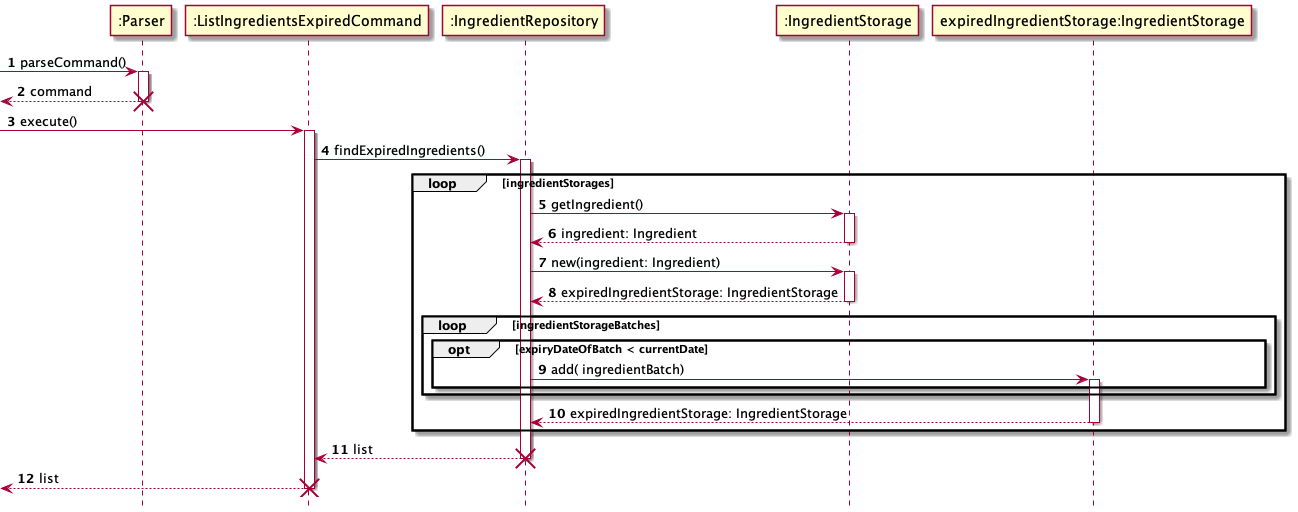

The diagram above was rendered by PlantUML. Its source (embedded in the PNG):
@startuml
'https://plantuml.com/sequence-diagram
!include style.puml

participant ":Parser" as Parser
participant ":ListIngredientsExpiredCommand" as ListIngredientsExpiredCommand
participant ":IngredientRepository" as IngredientRepository
participant ":IngredientStorage" as IngredientStorage
participant "expiredIngredientStorage:IngredientStorage" as expiredIngredientStorage

autonumber

 -> Parser: parseCommand()
activate Parser

return command
destroy Parser

-> ListIngredientsExpiredCommand: execute()
activate ListIngredientsExpiredCommand

ListIngredientsExpiredCommand -> IngredientRepository: findExpiredIngredients()
activate IngredientRepository

loop ingredientStorages

    IngredientRepository -> IngredientStorage: getIngredient()
    activate IngredientStorage

    IngredientStorage --> IngredientRepository: ingredient: Ingredient
    deactivate IngredientStorage

    IngredientRepository -> IngredientStorage: new(ingredient: Ingredient)
    activate IngredientStorage

    IngredientStorage --> IngredientRepository: expiredIngredientStorage: IngredientStorage
    deactivate IngredientStorage

    loop ingredientStorageBatches

            opt expiryDateOfBatch < currentDate

                IngredientRepository -> expiredIngredientStorage: add( ingredientBatch)
                activate expiredIngredientStorage

            end
    end

    expiredIngredientStorage --> IngredientRepository:expiredIngredientStorage: IngredientStorage
    deactivate expiredIngredientStorage

end

IngredientRepository --> ListIngredientsExpiredCommand: list
deactivate IngredientRepository
destroy IngredientRepository

return list
destroy ListIngredientsExpiredCommand


@enduml